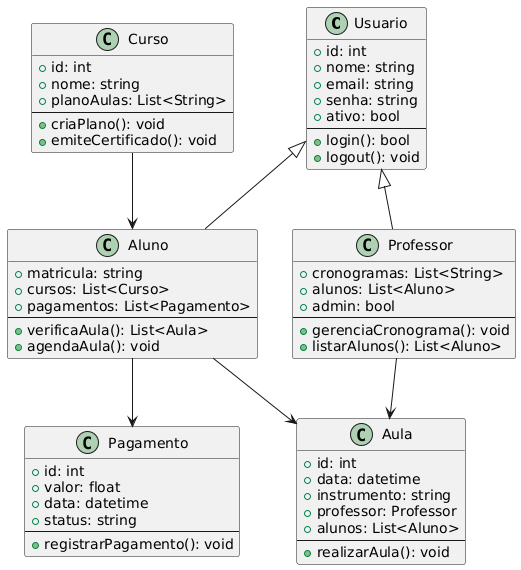

The diagram above was rendered by PlantUML. Its source (embedded in the PNG):
@startuml
class Usuario {
    + id: int
    + nome: string
    + email: string
    + senha: string
    + ativo: bool
    --
    + login(): bool
    + logout(): void
}

class Aluno {
    + matricula: string
    + cursos: List<Curso>
    + pagamentos: List<Pagamento>
    --
    + verificaAula(): List<Aula>
    + agendaAula(): void
}

class Professor {
    + cronogramas: List<String>
    + alunos: List<Aluno>
    + admin: bool
    --
    + gerenciaCronograma(): void
    + listarAlunos(): List<Aluno>
}

class Aula {
    + id: int
    + data: datetime
    + instrumento: string
    + professor: Professor
    + alunos: List<Aluno>
    --
    + realizarAula(): void
}

class Curso {
    + id: int
    + nome: string
    + planoAulas: List<String>
    --
    + criaPlano(): void
    + emiteCertificado(): void
}

class Pagamento {
    + id: int
    + valor: float
    + data: datetime
    + status: string
    --
    + registrarPagamento(): void
}

Usuario <|-- Aluno
Usuario <|-- Professor
Professor --> Aula
Aluno --> Aula
Curso --> Aluno
Aluno --> Pagamento
@enduml